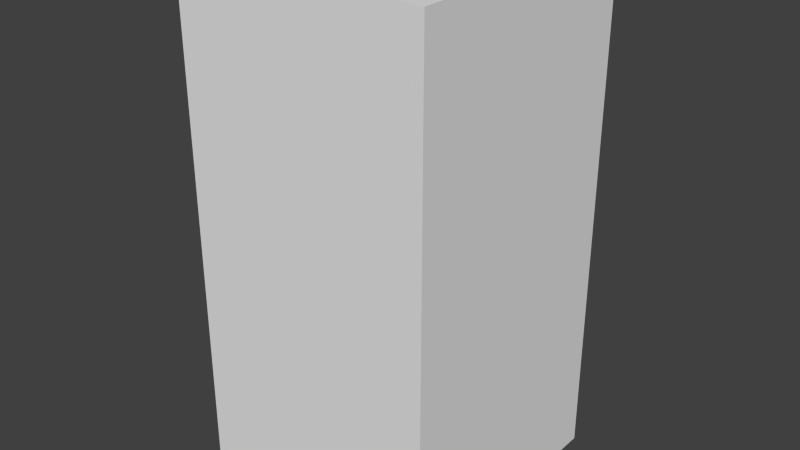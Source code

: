 # Source: blueCircleThree.blend  (saved by Blender 2.68.0; exported with 4.5.12 LTS)
import bpy
from mathutils import Matrix  # noqa: F401  (used for matrix-valued properties, if any)

bpy.ops.wm.read_factory_settings(use_empty=True)
scene = bpy.context.scene
scene.name = 'Scene'

# ---- collections
col_collection_1 = bpy.data.collections.new('Collection 1'); scene.collection.children.link(col_collection_1)

# ---- world
world_world = bpy.data.worlds.new('World'); scene.world = world_world
world_world.color = (0.05088, 0.05088, 0.05088)
world_world.use_sun_shadow = False
world_world.sun_shadow_jitter_overblur = 0.0
world_world.cycles.sampling_method = 'MANUAL'
world_world.cycles.sample_map_resolution = 256

# ---- meshes
me_bluecirclethree = bpy.data.meshes.new('blueCircleThree')
me_bluecirclethree.from_pydata([(-0.5, -0.5, -1.0), (-0.5, 0.5, -1.0), (0.5, 0.5, -1.0), (0.5, -0.5, -1.0), (-0.5, -0.5, 1.0), (-0.5, 0.5, 1.0), (0.5, 0.5, 1.0), (0.5, -0.5, 1.0)], [], [(4, 5, 1, 0), (5, 6, 2, 1), (6, 7, 3, 2), (7, 4, 0, 3), (0, 1, 2, 3), (7, 6, 5, 4)])
me_bluecirclethree.use_remesh_preserve_volume = False
me_bluecirclethree.use_remesh_preserve_attributes = False
me_bluecirclethree.use_mirror_vertex_groups = False
me_bluecirclethree.update()

# ---- objects
ob_bluecirclethree = bpy.data.objects.new('blueCircleThree', me_bluecirclethree)

# ---- transforms, parenting, visibility, modifiers, constraints
ob_bluecirclethree.location = (0.0, 0.0, 0.0)
ob_bluecirclethree.lineart.crease_threshold = 0.0

# ---- collection membership
col_collection_1.objects.link(ob_bluecirclethree)

# ---- scene / render settings (as saved in the file)
scene.frame_start = 1; scene.frame_end = 250; scene.frame_set(1)
scene.render.engine = 'BLENDER_EEVEE_NEXT'
scene.render.image_settings.color_mode = 'RGB'
scene.render.image_settings.compression = 90
scene.render.resolution_percentage = 50
scene.render.dither_intensity = 0.0
scene.cycles.use_denoising = False
scene.cycles.samples = 10
scene.cycles.sampling_pattern = 'TABULATED_SOBOL'
scene.cycles.light_sampling_threshold = 0.0
scene.cycles.use_adaptive_sampling = False
scene.cycles.use_light_tree = False
scene.cycles.blur_glossy = 0.0
scene.cycles.volume_bounces = 1
scene.cycles.pixel_filter_type = 'GAUSSIAN'
scene.cycles.sample_clamp_indirect = 0.0
scene.view_settings.view_transform = 'Standard'
bpy.context.view_layer.update()

# ---- added for rendering (the .blend has no active camera and no usable light): camera, sun
cam_auto = bpy.data.cameras.new('AutoCamera')
cam_auto.lens = 50.0
cam_auto.sensor_width = 36.0
cam_auto.clip_end = 1000.0
ob_auto_camera = bpy.data.objects.new('AutoCamera', cam_auto)
scene.collection.objects.link(ob_auto_camera)
ob_auto_camera.location = (2.26633, -2.71959, 1.81306)
ob_auto_camera.rotation_euler = (1.09748, -7.21219e-08, 0.694738)
scene.camera = ob_auto_camera
light_auto_sun = bpy.data.lights.new('AutoSun', 'SUN')
light_auto_sun.energy = 3.0
light_auto_sun.angle = 0.0523599
ob_auto_sun = bpy.data.objects.new('AutoSun', light_auto_sun)
scene.collection.objects.link(ob_auto_sun)
ob_auto_sun.rotation_euler = (0.872665, 0.174533, 0.523599)
bpy.context.view_layer.update()
